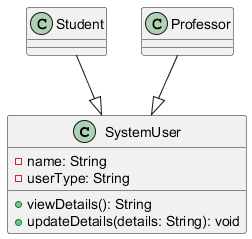

The diagram above was rendered by PlantUML. Its source (embedded in the PNG):
@startuml
class SystemUser {
    - name: String
    - userType: String
    + viewDetails(): String
    + updateDetails(details: String): void
}

class Student {
}

class Professor {
}

Student --|> SystemUser
Professor --|> SystemUser
@enduml